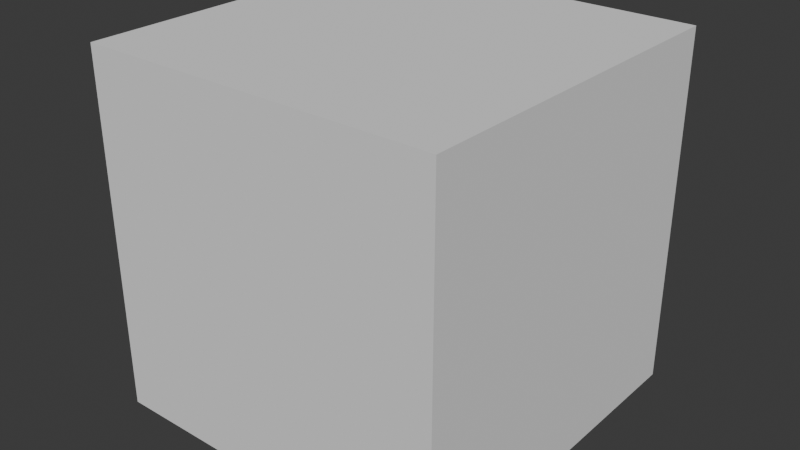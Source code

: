 # Source: entities.blend  (saved by Blender 5.1.29; exported with 4.5.12 LTS)
import bpy
from mathutils import Matrix  # noqa: F401  (used for matrix-valued properties, if any)

bpy.ops.wm.read_factory_settings(use_empty=True)
scene = bpy.context.scene
scene.name = 'Scene'

# ---- collections
col_collection = bpy.data.collections.new('Collection'); scene.collection.children.link(col_collection)

# ---- world
world_world = bpy.data.worlds.new('World'); scene.world = world_world
world_world.use_nodes = True; world_world.node_tree.nodes.clear()
_N = world_world.node_tree.nodes; _L = world_world.node_tree.links
n0 = _N.new('ShaderNodeOutputWorld'); n0.name = 'World Output'; n0.location = (200, 100)
n1 = _N.new('ShaderNodeBackground'); n1.name = 'Background'; n1.location = (-200, 100)
n1.inputs[0].default_value = (0.05088, 0.05088, 0.05088, 1.0)
_L.new(n1.outputs[0], n0.inputs[0])
n0.is_active_output = True
world_world.color = (0.05088, 0.05088, 0.05088)
world_world.sun_shadow_jitter_overblur = 0.0

# ---- meshes
me_cube = bpy.data.meshes.new('Cube')
me_cube.from_pydata([(-1.0, -1.0, -1.0), (-1.0, -1.0, 1.0), (-1.0, 1.0, -1.0), (-1.0, 1.0, 1.0), (1.0, -1.0, -1.0), (1.0, -1.0, 1.0), (1.0, 1.0, -1.0), (1.0, 1.0, 1.0)], [], [(0, 1, 3, 2), (2, 3, 7, 6), (6, 7, 5, 4), (4, 5, 1, 0), (2, 6, 4, 0), (7, 3, 1, 5)])
_uv = me_cube.uv_layers.new(name='UVMap')
_uv.uv.foreach_set('vector', [0.375, 0.0, 0.625, 0.0, 0.625, 0.25, 0.375, 0.25, 0.375, 0.25, 0.625, 0.25, 0.625, 0.5, 0.375, 0.5, 0.375, 0.5, 0.625, 0.5, 0.625, 0.75, 0.375, 0.75, 0.375, 0.75, 0.625, 0.75, 0.625, 1.0, 0.375, 1.0, 0.125, 0.5, 0.375, 0.5, 0.375, 0.75, 0.125, 0.75, 0.625, 0.5, 0.875, 0.5, 0.875, 0.75, 0.625, 0.75])
me_cube.update()

# ---- objects
ob_terrain = bpy.data.objects.new('Terrain', me_cube)

# ---- transforms, parenting, visibility, modifiers, constraints
ob_terrain.location = (0.0, 0.0, 0.0)

# ---- collection membership
col_collection.objects.link(ob_terrain)

# ---- scene / render settings (as saved in the file)
scene.frame_start = 1; scene.frame_end = 250; scene.frame_set(1)
scene.render.engine = 'BLENDER_EEVEE_NEXT'
scene.render.bake_bias = 0.0
scene.render.bake_samples = 0
scene.cycles.sampling_pattern = 'TABULATED_SOBOL'
scene.eevee.use_taa_reprojection = False
scene.eevee.use_volume_custom_range = False
scene.eevee.ray_tracing_options.use_denoise = False
bpy.context.view_layer.update()

# ---- added for rendering (the .blend has no active camera and no usable light): camera, sun
cam_auto = bpy.data.cameras.new('AutoCamera')
cam_auto.lens = 50.0
cam_auto.sensor_width = 36.0
cam_auto.clip_end = 1000.0
ob_auto_camera = bpy.data.objects.new('AutoCamera', cam_auto)
scene.collection.objects.link(ob_auto_camera)
ob_auto_camera.location = (3.20507, -3.84609, 2.56406)
ob_auto_camera.rotation_euler = (1.09748, -7.21219e-08, 0.694738)
scene.camera = ob_auto_camera
light_auto_sun = bpy.data.lights.new('AutoSun', 'SUN')
light_auto_sun.energy = 3.0
light_auto_sun.angle = 0.0523599
ob_auto_sun = bpy.data.objects.new('AutoSun', light_auto_sun)
scene.collection.objects.link(ob_auto_sun)
ob_auto_sun.rotation_euler = (0.872665, 0.174533, 0.523599)
bpy.context.view_layer.update()
